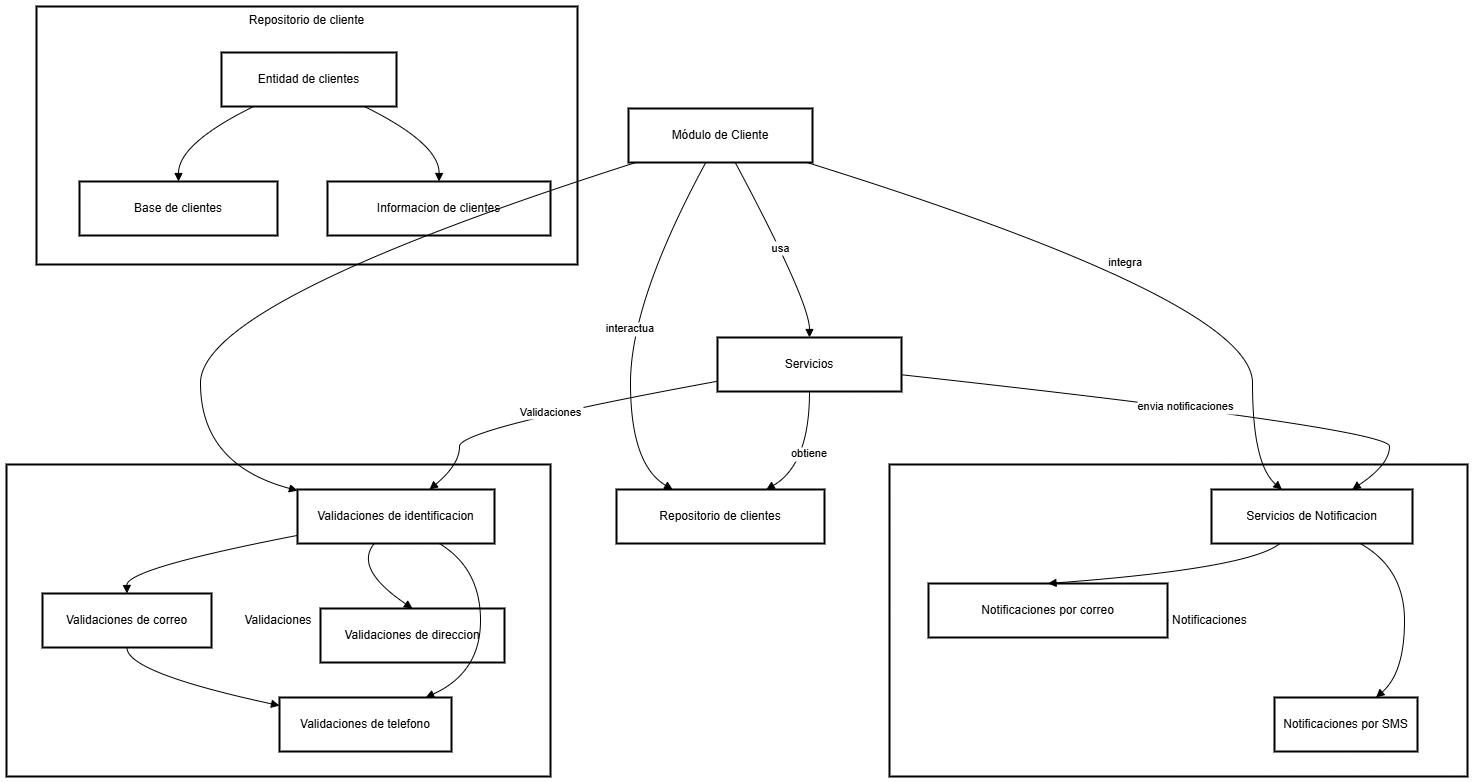

The diagram above was exported from draw.io. Its source (the exported page's mxGraphModel, read from the mxfile embedded in the PNG):
<mxGraphModel dx="1443" dy="932" grid="1" gridSize="10" guides="1" tooltips="1" connect="1" arrows="1" fold="1" page="1" pageScale="1" pageWidth="827" pageHeight="1169" math="0" shadow="0">
  <root>
    <mxCell id="0" />
    <mxCell id="1" parent="0" />
    <mxCell id="2" value="Validaciones" style="whiteSpace=wrap;strokeWidth=2;" parent="1" vertex="1">
      <mxGeometry x="8" y="466" width="544" height="312" as="geometry" />
    </mxCell>
    <mxCell id="3" value="Servicio de Notificaciones" style="whiteSpace=wrap;strokeWidth=2;" parent="1" vertex="1">
      <mxGeometry x="891" y="466" width="578" height="312" as="geometry" />
    </mxCell>
    <mxCell id="4" value="Repositorio de cliente" style="whiteSpace=wrap;strokeWidth=2;verticalAlign=top;" parent="1" vertex="1">
      <mxGeometry x="38" y="8" width="541" height="258" as="geometry" />
    </mxCell>
    <mxCell id="5" value="Entidad de clientes" style="whiteSpace=wrap;strokeWidth=2;" parent="4" vertex="1">
      <mxGeometry x="185" y="46" width="175" height="54" as="geometry" />
    </mxCell>
    <mxCell id="6" value="Base de clientes" style="whiteSpace=wrap;strokeWidth=2;" parent="4" vertex="1">
      <mxGeometry x="43" y="175" width="198" height="54" as="geometry" />
    </mxCell>
    <mxCell id="7" value="Informacion de clientes" style="whiteSpace=wrap;strokeWidth=2;" parent="4" vertex="1">
      <mxGeometry x="291" y="175" width="223" height="54" as="geometry" />
    </mxCell>
    <mxCell id="8" value="" style="curved=1;startArrow=none;endArrow=block;exitX=0.19;exitY=0.99;entryX=0.5;entryY=-0.01;" parent="4" source="5" target="6" edge="1">
      <mxGeometry relative="1" as="geometry">
        <Array as="points">
          <mxPoint x="142" y="137" />
        </Array>
      </mxGeometry>
    </mxCell>
    <mxCell id="9" value="" style="curved=1;startArrow=none;endArrow=block;exitX=0.81;exitY=0.99;entryX=0.5;entryY=-0.01;" parent="4" source="5" target="7" edge="1">
      <mxGeometry relative="1" as="geometry">
        <Array as="points">
          <mxPoint x="403" y="137" />
        </Array>
      </mxGeometry>
    </mxCell>
    <mxCell id="10" value="Módulo de Cliente" style="whiteSpace=wrap;strokeWidth=2;" parent="1" vertex="1">
      <mxGeometry x="630" y="110" width="184" height="54" as="geometry" />
    </mxCell>
    <mxCell id="11" value="Servicios" style="whiteSpace=wrap;strokeWidth=2;" parent="1" vertex="1">
      <mxGeometry x="719" y="339" width="184" height="54" as="geometry" />
    </mxCell>
    <mxCell id="12" value="Repositorio de clientes" style="whiteSpace=wrap;strokeWidth=2;" parent="1" vertex="1">
      <mxGeometry x="618" y="491" width="208" height="54" as="geometry" />
    </mxCell>
    <mxCell id="13" value="Servicios de Notificacion" style="whiteSpace=wrap;strokeWidth=2;" parent="1" vertex="1">
      <mxGeometry x="1213" y="491" width="201" height="54" as="geometry" />
    </mxCell>
    <mxCell id="14" value="Validaciones de identificacion" style="whiteSpace=wrap;strokeWidth=2;" parent="1" vertex="1">
      <mxGeometry x="299" y="491" width="197" height="54" as="geometry" />
    </mxCell>
    <mxCell id="16" value="Notificaciones por SMS" style="whiteSpace=wrap;strokeWidth=2;" parent="1" vertex="1">
      <mxGeometry x="1276" y="699" width="143" height="54" as="geometry" />
    </mxCell>
    <mxCell id="17" value="Notificaciones por correo" style="whiteSpace=wrap;strokeWidth=2;" parent="1" vertex="1">
      <mxGeometry x="930" y="585" width="239" height="54" as="geometry" />
    </mxCell>
    <mxCell id="18" value="Validaciones de correo" style="whiteSpace=wrap;strokeWidth=2;" parent="1" vertex="1">
      <mxGeometry x="44" y="595" width="169" height="54" as="geometry" />
    </mxCell>
    <mxCell id="19" value="Validaciones de telefono" style="whiteSpace=wrap;strokeWidth=2;" parent="1" vertex="1">
      <mxGeometry x="281" y="699" width="172" height="54" as="geometry" />
    </mxCell>
    <mxCell id="20" value="Validaciones de direccion" style="whiteSpace=wrap;strokeWidth=2;" parent="1" vertex="1">
      <mxGeometry x="322" y="610" width="184" height="54" as="geometry" />
    </mxCell>
    <mxCell id="21" value="usa" style="curved=1;startArrow=none;endArrow=block;exitX=0.58;exitY=1;entryX=0.5;entryY=0;" parent="1" source="10" target="11" edge="1">
      <mxGeometry relative="1" as="geometry">
        <Array as="points">
          <mxPoint x="811" y="303" />
        </Array>
      </mxGeometry>
    </mxCell>
    <mxCell id="22" value="interactua" style="curved=1;startArrow=none;endArrow=block;exitX=0.42;exitY=1;entryX=0.27;entryY=0;" parent="1" source="10" target="12" edge="1">
      <mxGeometry relative="1" as="geometry">
        <Array as="points">
          <mxPoint x="632" y="303" />
          <mxPoint x="632" y="466" />
        </Array>
      </mxGeometry>
    </mxCell>
    <mxCell id="23" value="integra" style="curved=1;startArrow=none;endArrow=block;exitX=0.97;exitY=1;entryX=0.35;entryY=0;" parent="1" source="10" target="13" edge="1">
      <mxGeometry relative="1" as="geometry">
        <Array as="points">
          <mxPoint x="1254" y="303" />
          <mxPoint x="1254" y="466" />
        </Array>
      </mxGeometry>
    </mxCell>
    <mxCell id="24" value="" style="curved=1;startArrow=none;endArrow=block;exitX=0.04;exitY=1;entryX=0;entryY=0.02;" parent="1" source="10" target="14" edge="1">
      <mxGeometry relative="1" as="geometry">
        <Array as="points">
          <mxPoint x="202" y="303" />
          <mxPoint x="202" y="466" />
        </Array>
      </mxGeometry>
    </mxCell>
    <mxCell id="25" value="obtiene" style="curved=1;startArrow=none;endArrow=block;exitX=0.5;exitY=1;entryX=0.72;entryY=0;" parent="1" source="11" target="12" edge="1">
      <mxGeometry relative="1" as="geometry">
        <Array as="points">
          <mxPoint x="811" y="466" />
        </Array>
      </mxGeometry>
    </mxCell>
    <mxCell id="26" value="envia notificaciones" style="curved=1;startArrow=none;endArrow=block;exitX=1;exitY=0.69;entryX=0.7;entryY=0;" parent="1" source="11" target="13" edge="1">
      <mxGeometry relative="1" as="geometry">
        <Array as="points">
          <mxPoint x="1391" y="430" />
          <mxPoint x="1391" y="466" />
        </Array>
      </mxGeometry>
    </mxCell>
    <mxCell id="27" value="Validaciones" style="curved=1;startArrow=none;endArrow=block;exitX=0;exitY=0.81;entryX=0.67;entryY=0;" parent="1" source="11" target="14" edge="1">
      <mxGeometry relative="1" as="geometry">
        <Array as="points">
          <mxPoint x="461" y="430" />
          <mxPoint x="461" y="466" />
        </Array>
      </mxGeometry>
    </mxCell>
    <mxCell id="30" value="" style="curved=1;startArrow=none;endArrow=block;exitX=0.74;exitY=1;entryX=0.71;entryY=0;" parent="1" source="13" target="16" edge="1">
      <mxGeometry relative="1" as="geometry">
        <Array as="points">
          <mxPoint x="1406" y="570" />
          <mxPoint x="1406" y="674" />
        </Array>
      </mxGeometry>
    </mxCell>
    <mxCell id="31" value="" style="curved=1;startArrow=none;endArrow=block;exitX=0.34;exitY=1;entryX=0.5;entryY=0;" parent="1" source="13" target="17" edge="1">
      <mxGeometry relative="1" as="geometry">
        <Array as="points">
          <mxPoint x="1251" y="570" />
        </Array>
      </mxGeometry>
    </mxCell>
    <mxCell id="32" value="" style="curved=1;startArrow=none;endArrow=block;exitX=0.5;exitY=1;entryX=0;entryY=0.15;" parent="1" source="18" target="19" edge="1">
      <mxGeometry relative="1" as="geometry">
        <Array as="points">
          <mxPoint x="128" y="674" />
        </Array>
      </mxGeometry>
    </mxCell>
    <mxCell id="33" value="" style="curved=1;startArrow=none;endArrow=block;exitX=0;exitY=0.85;entryX=0.5;entryY=0;" parent="1" source="14" target="18" edge="1">
      <mxGeometry relative="1" as="geometry">
        <Array as="points">
          <mxPoint x="128" y="570" />
        </Array>
      </mxGeometry>
    </mxCell>
    <mxCell id="34" value="" style="curved=1;startArrow=none;endArrow=block;exitX=0.72;exitY=1;entryX=0.85;entryY=0;" parent="1" source="14" target="19" edge="1">
      <mxGeometry relative="1" as="geometry">
        <Array as="points">
          <mxPoint x="482" y="570" />
          <mxPoint x="482" y="674" />
        </Array>
      </mxGeometry>
    </mxCell>
    <mxCell id="35" value="" style="curved=1;startArrow=none;endArrow=block;exitX=0.39;exitY=1;entryX=0.5;entryY=0;" parent="1" source="14" target="20" edge="1">
      <mxGeometry relative="1" as="geometry">
        <Array as="points">
          <mxPoint x="355" y="570" />
        </Array>
      </mxGeometry>
    </mxCell>
  </root>
</mxGraphModel>